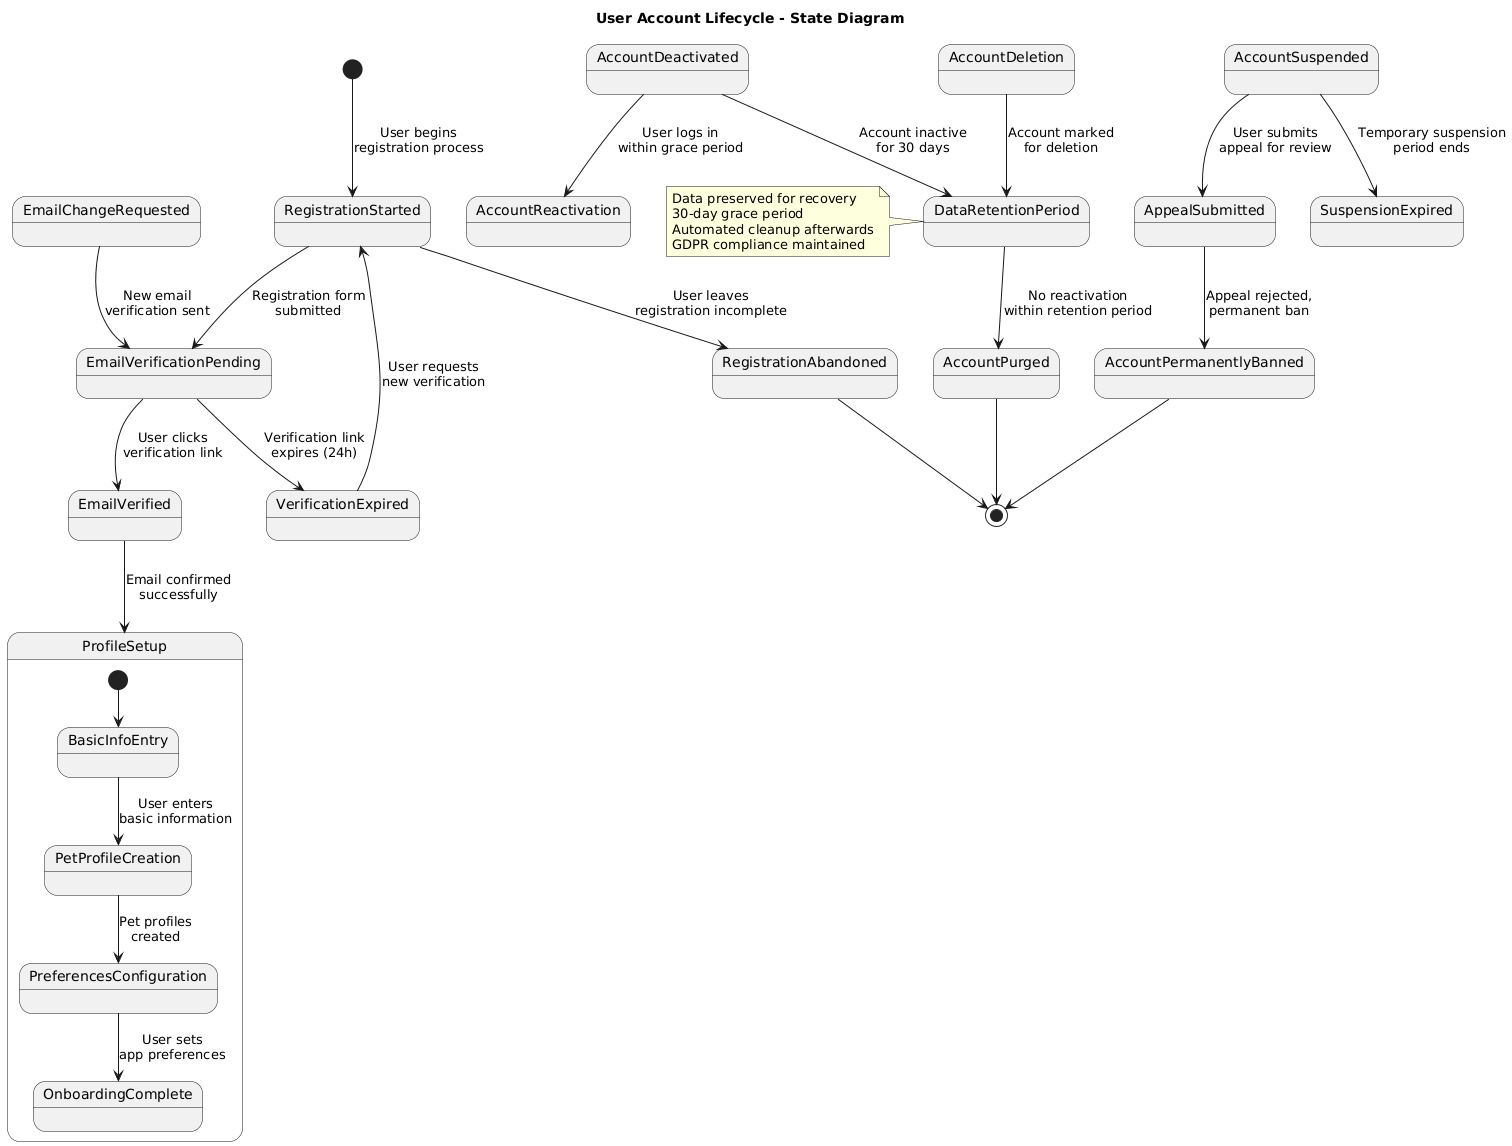

The diagram above was rendered by PlantUML. Its source (embedded in the PNG):
@startuml
title User Account Lifecycle - State Diagram

[*] --> RegistrationStarted : User begins\nregistration process

RegistrationStarted --> EmailVerificationPending : Registration form\nsubmitted
RegistrationStarted --> RegistrationAbandoned : User leaves\nregistration incomplete
RegistrationAbandoned --> [*]

EmailVerificationPending --> EmailVerified : User clicks\nverification link
EmailVerificationPending --> VerificationExpired : Verification link\nexpires (24h)
VerificationExpired --> RegistrationStarted : User requests\nnew verification

EmailVerified --> ProfileSetup : Email confirmed\nsuccessfully

state ProfileSetup {
    [*] --> BasicInfoEntry
    BasicInfoEntry --> PetProfileCreation : User enters\nbasic information
    PetProfileCreation --> PreferencesConfiguration : Pet profiles\ncreated
    PreferencesConfiguration --> OnboardingComplete : User sets\napp preferences
}



EmailChangeRequested --> EmailVerificationPending : New email\nverification sent

AccountDeactivated --> AccountReactivation : User logs in\nwithin grace period
AccountDeactivated --> DataRetentionPeriod : Account inactive\nfor 30 days


DataRetentionPeriod --> AccountPurged : No reactivation\nwithin retention period
AccountDeletion --> DataRetentionPeriod : Account marked\nfor deletion

AccountSuspended --> AppealSubmitted : User submits\nappeal for review
AccountSuspended --> SuspensionExpired : Temporary suspension\nperiod ends

AppealSubmitted --> AccountPermanentlyBanned : Appeal rejected,\npermanent ban

AccountPermanentlyBanned --> [*]
AccountPurged --> [*]



note left of DataRetentionPeriod
  Data preserved for recovery
  30-day grace period
  Automated cleanup afterwards
  GDPR compliance maintained
end note
@enduml